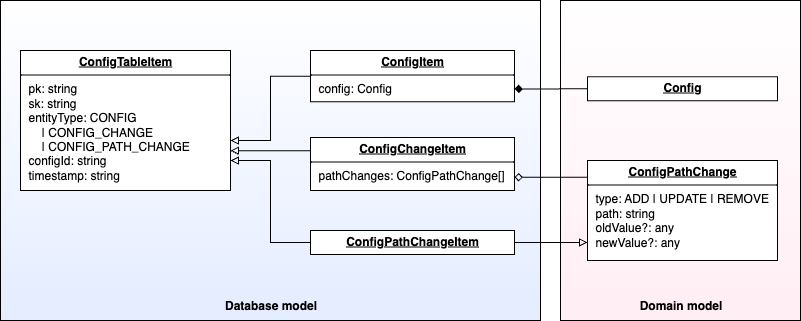

The diagram above was exported from draw.io. Its source (the exported page's mxGraphModel, read from the mxfile embedded in the PNG):
<mxGraphModel dx="976" dy="755" grid="1" gridSize="10" guides="1" tooltips="1" connect="1" arrows="1" fold="1" page="1" pageScale="1" pageWidth="827" pageHeight="1169" math="0" shadow="0">
  <root>
    <mxCell id="0" />
    <mxCell id="1" parent="0" />
    <mxCell id="PJuqwHDrscmXMJVCyzw3-33" value="" style="rounded=0;whiteSpace=wrap;html=1;gradientColor=#FFEEF4;" vertex="1" parent="1">
      <mxGeometry x="610" y="270" width="240" height="320" as="geometry" />
    </mxCell>
    <mxCell id="PJuqwHDrscmXMJVCyzw3-31" value="" style="rounded=0;whiteSpace=wrap;html=1;gradientColor=#E4ECFF;" vertex="1" parent="1">
      <mxGeometry x="50" y="270" width="540" height="320" as="geometry" />
    </mxCell>
    <mxCell id="PJuqwHDrscmXMJVCyzw3-27" style="edgeStyle=orthogonalEdgeStyle;rounded=0;orthogonalLoop=1;jettySize=auto;html=1;endArrow=block;endFill=0;" edge="1" parent="1" source="PJuqwHDrscmXMJVCyzw3-10" target="PJuqwHDrscmXMJVCyzw3-13">
      <mxGeometry relative="1" as="geometry">
        <Array as="points">
          <mxPoint x="320" y="346" />
          <mxPoint x="320" y="410" />
        </Array>
      </mxGeometry>
    </mxCell>
    <mxCell id="PJuqwHDrscmXMJVCyzw3-10" value="&lt;p style=&quot;margin:0px;margin-top:4px;text-align:center;text-decoration:underline;&quot;&gt;&lt;b&gt;ConfigItem&lt;/b&gt;&lt;/p&gt;&lt;hr size=&quot;1&quot; style=&quot;border-style:solid;&quot;&gt;&lt;p style=&quot;margin:0px;margin-left:8px;&quot;&gt;config: Config&lt;/p&gt;" style="verticalAlign=top;align=left;overflow=fill;html=1;whiteSpace=wrap;" vertex="1" parent="1">
      <mxGeometry x="360" y="320" width="204" height="51.25" as="geometry" />
    </mxCell>
    <mxCell id="PJuqwHDrscmXMJVCyzw3-11" value="&lt;p style=&quot;margin:0px;margin-top:4px;text-align:center;text-decoration:underline;&quot;&gt;&lt;b&gt;Config&lt;/b&gt;&lt;/p&gt;&lt;hr size=&quot;1&quot; style=&quot;border-style:solid;&quot;&gt;&lt;p style=&quot;margin:0px;margin-left:8px;&quot;&gt;&lt;br&gt;&lt;/p&gt;" style="verticalAlign=top;align=left;overflow=fill;html=1;whiteSpace=wrap;" vertex="1" parent="1">
      <mxGeometry x="637" y="346.25" width="190" height="24" as="geometry" />
    </mxCell>
    <mxCell id="PJuqwHDrscmXMJVCyzw3-30" style="edgeStyle=orthogonalEdgeStyle;rounded=0;orthogonalLoop=1;jettySize=auto;html=1;exitX=1;exitY=0.75;exitDx=0;exitDy=0;endArrow=none;endFill=0;startArrow=diamond;startFill=0;" edge="1" parent="1" source="PJuqwHDrscmXMJVCyzw3-12" target="PJuqwHDrscmXMJVCyzw3-17">
      <mxGeometry relative="1" as="geometry">
        <Array as="points">
          <mxPoint x="630" y="447" />
          <mxPoint x="630" y="447" />
        </Array>
      </mxGeometry>
    </mxCell>
    <mxCell id="PJuqwHDrscmXMJVCyzw3-12" value="&lt;p style=&quot;margin:0px;margin-top:4px;text-align:center;text-decoration:underline;&quot;&gt;&lt;b&gt;ConfigChangeItem&lt;/b&gt;&lt;/p&gt;&lt;hr size=&quot;1&quot; style=&quot;border-style:solid;&quot;&gt;&lt;p style=&quot;margin:0px;margin-left:8px;&quot;&gt;pathChanges: ConfigPathChange[]&lt;/p&gt;" style="verticalAlign=top;align=left;overflow=fill;html=1;whiteSpace=wrap;" vertex="1" parent="1">
      <mxGeometry x="360" y="407" width="204" height="53" as="geometry" />
    </mxCell>
    <mxCell id="PJuqwHDrscmXMJVCyzw3-13" value="&lt;p style=&quot;margin:0px;margin-top:4px;text-align:center;text-decoration:underline;&quot;&gt;&lt;b&gt;ConfigTableItem&lt;/b&gt;&lt;/p&gt;&lt;hr size=&quot;1&quot; style=&quot;border-style:solid;&quot;&gt;&lt;p style=&quot;margin:0px;margin-left:8px;&quot;&gt;pk: string&lt;/p&gt;&lt;p style=&quot;margin:0px;margin-left:8px;&quot;&gt;sk: string&lt;/p&gt;&lt;p style=&quot;margin:0px;margin-left:8px;&quot;&gt;entityType: CONFIG&lt;/p&gt;&lt;p style=&quot;margin:0px;margin-left:8px;&quot;&gt;&amp;nbsp; &amp;nbsp; | CONFIG_CHANGE&lt;/p&gt;&lt;p style=&quot;margin:0px;margin-left:8px;&quot;&gt;&amp;nbsp; &amp;nbsp; | CONFIG_PATH_CHANGE&lt;/p&gt;&lt;p style=&quot;margin:0px;margin-left:8px;&quot;&gt;configId: string&lt;/p&gt;&lt;p style=&quot;margin:0px;margin-left:8px;&quot;&gt;timestamp: string&lt;/p&gt;&lt;p style=&quot;margin:0px;margin-left:8px;&quot;&gt;&lt;br&gt;&lt;/p&gt;" style="verticalAlign=top;align=left;overflow=fill;html=1;whiteSpace=wrap;" vertex="1" parent="1">
      <mxGeometry x="70" y="320" width="210" height="140" as="geometry" />
    </mxCell>
    <mxCell id="PJuqwHDrscmXMJVCyzw3-17" value="&lt;p style=&quot;margin:0px;margin-top:4px;text-align:center;text-decoration:underline;&quot;&gt;&lt;b&gt;ConfigPathChange&lt;/b&gt;&lt;/p&gt;&lt;hr size=&quot;1&quot; style=&quot;border-style:solid;&quot;&gt;&lt;p style=&quot;margin:0px;margin-left:8px;&quot;&gt;type: ADD | UPDATE | REMOVE&lt;/p&gt;&lt;p style=&quot;margin:0px;margin-left:8px;&quot;&gt;path: string&lt;/p&gt;&lt;p style=&quot;margin:0px;margin-left:8px;&quot;&gt;oldValue?: any&lt;/p&gt;&lt;p style=&quot;margin:0px;margin-left:8px;&quot;&gt;newValue?: any&lt;/p&gt;" style="verticalAlign=top;align=left;overflow=fill;html=1;whiteSpace=wrap;" vertex="1" parent="1">
      <mxGeometry x="637" y="430" width="190" height="100" as="geometry" />
    </mxCell>
    <mxCell id="PJuqwHDrscmXMJVCyzw3-20" style="edgeStyle=orthogonalEdgeStyle;rounded=0;orthogonalLoop=1;jettySize=auto;html=1;endArrow=block;endFill=0;" edge="1" parent="1" source="PJuqwHDrscmXMJVCyzw3-18" target="PJuqwHDrscmXMJVCyzw3-13">
      <mxGeometry relative="1" as="geometry">
        <Array as="points">
          <mxPoint x="320" y="512" />
          <mxPoint x="320" y="430" />
        </Array>
      </mxGeometry>
    </mxCell>
    <mxCell id="PJuqwHDrscmXMJVCyzw3-21" style="edgeStyle=orthogonalEdgeStyle;rounded=0;orthogonalLoop=1;jettySize=auto;html=1;endArrow=block;endFill=0;" edge="1" parent="1" source="PJuqwHDrscmXMJVCyzw3-18" target="PJuqwHDrscmXMJVCyzw3-17">
      <mxGeometry relative="1" as="geometry">
        <Array as="points">
          <mxPoint x="620" y="512" />
          <mxPoint x="620" y="512" />
        </Array>
      </mxGeometry>
    </mxCell>
    <mxCell id="PJuqwHDrscmXMJVCyzw3-18" value="&lt;p style=&quot;margin:0px;margin-top:4px;text-align:center;text-decoration:underline;&quot;&gt;&lt;b&gt;ConfigPathChangeItem&lt;/b&gt;&lt;/p&gt;&lt;hr size=&quot;1&quot; style=&quot;border-style:solid;&quot;&gt;&lt;p style=&quot;margin:0px;margin-left:8px;&quot;&gt;&lt;br&gt;&lt;/p&gt;" style="verticalAlign=top;align=left;overflow=fill;html=1;whiteSpace=wrap;" vertex="1" parent="1">
      <mxGeometry x="360" y="500" width="204" height="24" as="geometry" />
    </mxCell>
    <mxCell id="PJuqwHDrscmXMJVCyzw3-23" style="edgeStyle=orthogonalEdgeStyle;rounded=0;orthogonalLoop=1;jettySize=auto;html=1;exitX=0;exitY=0.25;exitDx=0;exitDy=0;endArrow=block;endFill=0;" edge="1" parent="1" source="PJuqwHDrscmXMJVCyzw3-12" target="PJuqwHDrscmXMJVCyzw3-13">
      <mxGeometry relative="1" as="geometry">
        <Array as="points">
          <mxPoint x="300" y="420" />
          <mxPoint x="300" y="420" />
        </Array>
      </mxGeometry>
    </mxCell>
    <mxCell id="PJuqwHDrscmXMJVCyzw3-25" style="edgeStyle=orthogonalEdgeStyle;rounded=0;orthogonalLoop=1;jettySize=auto;html=1;exitX=1;exitY=0.75;exitDx=0;exitDy=0;endArrow=none;endFill=0;startArrow=diamond;startFill=1;" edge="1" parent="1" source="PJuqwHDrscmXMJVCyzw3-10" target="PJuqwHDrscmXMJVCyzw3-11">
      <mxGeometry relative="1" as="geometry">
        <mxPoint x="640" y="360" as="targetPoint" />
      </mxGeometry>
    </mxCell>
    <mxCell id="PJuqwHDrscmXMJVCyzw3-34" value="Database model" style="text;html=1;align=center;verticalAlign=middle;resizable=0;points=[];autosize=1;strokeColor=none;fillColor=none;fontStyle=1" vertex="1" parent="1">
      <mxGeometry x="265" y="560" width="110" height="30" as="geometry" />
    </mxCell>
    <mxCell id="PJuqwHDrscmXMJVCyzw3-35" value="Domain model" style="text;html=1;align=center;verticalAlign=middle;resizable=0;points=[];autosize=1;strokeColor=none;fillColor=none;fontStyle=1" vertex="1" parent="1">
      <mxGeometry x="680" y="560" width="100" height="30" as="geometry" />
    </mxCell>
  </root>
</mxGraphModel>